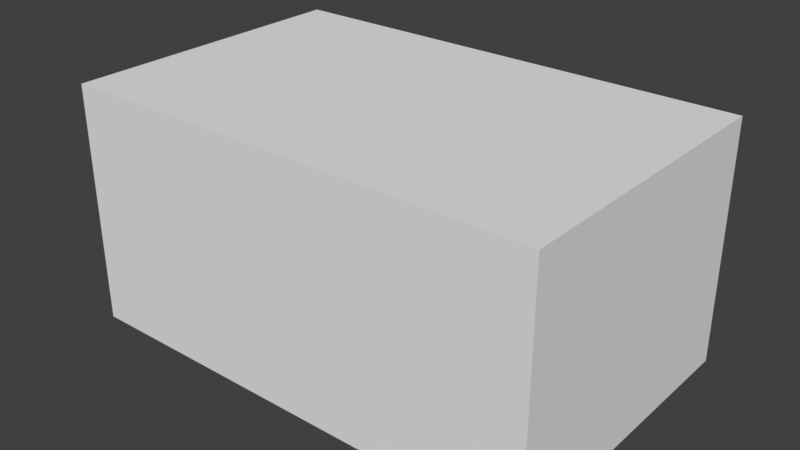 # Source: Tall_Rectangle_Blend_rotated.blend  (saved by Blender 2.79.0; exported with 4.5.12 LTS)
import bpy
from mathutils import Matrix  # noqa: F401  (used for matrix-valued properties, if any)

bpy.ops.wm.read_factory_settings(use_empty=True)
scene = bpy.context.scene
scene.name = 'Scene'

# ---- collections
col_collection_1 = bpy.data.collections.new('Collection 1'); scene.collection.children.link(col_collection_1)

# ---- world
world_world = bpy.data.worlds.new('World'); scene.world = world_world
world_world.color = (0.05088, 0.05088, 0.05088)
world_world.use_sun_shadow = False
world_world.sun_shadow_jitter_overblur = 0.0
world_world.cycles.sampling_method = 'MANUAL'

# ---- meshes
me_5_001 = bpy.data.meshes.new('5.001')
me_5_001.from_pydata([(3.026, -1.853, 1.0), (2.048, -1.28, 0.0), (2.976, -2.5, 0.128), (4.0, -0.1894, 0.5379), (4.0, 0.07735, 1.0), (4.0, -2.5, 1.0), (2.902, -2.5, 0.0), (4.0, -2.5, 0.0), (4.0, -0.5, 0.0), (1.502, -0.5, 0.0), (1.675, 0.07735, 1.0), (1.542, -0.3661, 0.2319), (3.48, -2.5, 1.0), (1.523, -0.4298, 0.1215), (3.461, -2.5, 0.9673)], [], [(0, 1, 2), (3, 4, 5), (2, 6, 7), (8, 1, 9), (5, 8, 3), (10, 4, 11), (5, 7, 8), (0, 12, 5), (1, 7, 6), (3, 11, 4), (8, 13, 3), (4, 0, 5), (14, 7, 5), (5, 12, 14), (6, 2, 1), (14, 12, 0), (0, 10, 1), (13, 9, 1), (10, 11, 1), (2, 14, 0), (13, 1, 11), (8, 7, 1), (3, 13, 11), (8, 9, 13), (4, 10, 0), (14, 2, 7)])
me_5_001.use_remesh_preserve_volume = False
me_5_001.use_remesh_preserve_attributes = False
me_5_001.use_mirror_vertex_groups = False
me_5_001.update()
me_4_001 = bpy.data.meshes.new('4.001')
me_4_001.from_pydata([(1.542, -0.3661, 0.2319), (1.523, -0.4298, 0.1215), (0.8, -0.5, 0.0), (-1.0, -2.5, 0.0), (-1.0, -1.25, 0.0), (-1.456, -0.04382, 0.7901), (-1.577, 0.07735, 1.0), (0.1238, 0.07735, 1.0), (1.502, -0.5, 0.0), (-1.368, -0.1316, 0.6381), (3.026, -1.853, 1.0), (1.675, 0.07735, 1.0), (-1.0, -0.5, 0.0), (-1.577, -0.9858, 1.0), (3.461, -2.5, 0.9673), (-1.389, -2.5, 0.6736), (2.976, -2.5, 0.128), (2.048, -1.28, 0.0), (-1.577, -2.5, 1.0), (3.48, -2.5, 1.0), (2.902, -2.5, 0.0)], [], [(0, 1, 2), (2, 3, 4), (5, 6, 7), (1, 8, 2), (9, 5, 7), (10, 11, 7), (4, 12, 2), (12, 7, 2), (7, 6, 13), (14, 15, 16), (17, 0, 11), (12, 4, 13), (12, 9, 7), (18, 14, 19), (7, 13, 18), (18, 13, 15), (6, 5, 13), (9, 12, 13), (4, 3, 15), (15, 13, 4), (5, 9, 13), (11, 2, 7), (18, 10, 7), (3, 16, 15), (2, 8, 17), (17, 3, 2), (11, 10, 17), (19, 14, 10), (16, 20, 17), (17, 8, 1), (1, 0, 17), (10, 14, 16), (16, 17, 10), (18, 15, 14), (11, 0, 2), (18, 19, 10), (3, 20, 16), (17, 20, 3)])
me_4_001.use_remesh_preserve_volume = False
me_4_001.use_remesh_preserve_attributes = False
me_4_001.use_mirror_vertex_groups = False
me_4_001.update()
me_3_001 = bpy.data.meshes.new('3.001')
me_3_001.from_pydata([(-4.0, -0.2389, 0.4522), (-4.0, -0.5, 0.0), (-4.0, -2.5, 0.0), (-1.389, -2.5, 0.6736), (-1.577, -2.5, 1.0), (-4.0, -2.5, 1.0), (-4.0, 0.07735, 1.0), (-1.577, -0.9858, 1.0), (-1.577, 0.07735, 1.0), (-1.0, -0.5, 0.0), (-1.368, -0.1316, 0.6381), (-1.456, -0.04382, 0.7901), (-1.0, -1.25, 0.0), (-1.0, -2.5, 0.0)], [], [(0, 1, 2), (3, 4, 5), (6, 7, 8), (5, 0, 2), (4, 7, 5), (9, 1, 10), (5, 6, 0), (9, 10, 7), (1, 11, 10), (1, 12, 2), (0, 8, 11), (2, 3, 5), (2, 12, 13), (6, 5, 7), (8, 7, 11), (3, 13, 12), (7, 4, 3), (10, 11, 7), (12, 9, 7), (7, 3, 12), (1, 0, 11), (1, 9, 12), (0, 6, 8), (2, 13, 3)])
me_3_001.use_remesh_preserve_volume = False
me_3_001.use_remesh_preserve_attributes = False
me_3_001.use_mirror_vertex_groups = False
me_3_001.update()
me_2_001 = bpy.data.meshes.new('2.001')
me_2_001.from_pydata([(1.335, 2.5, 0.6668), (1.527, 2.5, 1.0), (4.0, 2.5, 1.0), (4.0, -0.1894, 0.5379), (4.0, -0.5, 0.0), (4.0, 2.5, 0.0), (3.223, 0.07735, 1.0), (2.28, 1.425, 1.0), (4.0, 0.07735, 1.0), (3.118, -0.2751, 0.3896), (3.05, -0.5, 0.0), (2.159, 0.7736, 0.0), (0.9497, 2.5, 0.0), (3.179, -0.07078, 0.7434), (1.204, 2.5, 0.4408)], [], [(0, 1, 2), (3, 4, 5), (6, 2, 7), (5, 8, 3), (4, 9, 10), (5, 2, 8), (11, 6, 7), (11, 12, 5), (7, 2, 1), (3, 13, 9), (4, 11, 5), (8, 6, 13), (2, 14, 0), (5, 14, 2), (6, 8, 2), (4, 3, 9), (1, 0, 7), (14, 12, 11), (11, 10, 9), (9, 13, 11), (7, 0, 14), (13, 6, 11), (14, 11, 7), (3, 8, 13), (4, 10, 11), (5, 12, 14)])
me_2_001.use_remesh_preserve_volume = False
me_2_001.use_remesh_preserve_attributes = False
me_2_001.use_mirror_vertex_groups = False
me_2_001.update()
me_1_001 = bpy.data.meshes.new('1.001')
me_1_001.from_pydata([(3.223, 0.07735, 1.0), (2.159, 0.7736, 0.0), (2.28, 1.425, 1.0), (-1.0, -0.5, 0.0), (0.1238, 0.07735, 1.0), (-1.368, -0.1316, 0.6381), (-1.577, 2.5, 1.0), (-1.577, 1.077, 1.0), (0.8, -0.5, 0.0), (3.179, -0.07078, 0.7434), (-1.456, -0.04382, 0.7901), (3.118, -0.2751, 0.3896), (-1.577, 0.07735, 1.0), (3.05, -0.5, 0.0), (-1.0, 0.625, 0.0), (1.204, 2.5, 0.4408), (-1.202, 2.5, 0.3498), (1.335, 2.5, 0.6668), (-1.0, 2.5, 0.0), (0.9497, 2.5, 0.0), (1.527, 2.5, 1.0)], [], [(0, 1, 2), (3, 4, 5), (4, 6, 7), (0, 8, 9), (10, 5, 4), (11, 9, 8), (7, 12, 4), (1, 13, 8), (4, 12, 10), (8, 3, 14), (14, 10, 7), (15, 16, 17), (3, 8, 4), (12, 7, 10), (16, 18, 14), (7, 6, 16), (5, 10, 14), (14, 3, 5), (7, 16, 14), (15, 19, 18), (8, 14, 18), (8, 13, 11), (4, 0, 2), (6, 17, 16), (4, 20, 6), (8, 19, 1), (20, 2, 17), (0, 9, 1), (11, 13, 1), (1, 19, 15), (17, 2, 15), (1, 15, 2), (9, 11, 1), (0, 4, 8), (15, 18, 16), (6, 20, 17), (4, 2, 20), (8, 18, 19)])
me_1_001.use_remesh_preserve_volume = False
me_1_001.use_remesh_preserve_attributes = False
me_1_001.use_mirror_vertex_groups = False
me_1_001.update()
me_0_001 = bpy.data.meshes.new('0.001')
me_0_001.from_pydata([(-4.0, -0.2389, 0.4522), (-4.0, 0.07735, 1.0), (-4.0, 2.5, 1.0), (-1.202, 2.5, 0.3498), (-1.0, 2.5, 0.0), (-4.0, 2.5, 0.0), (-4.0, -0.5, 0.0), (-1.0, 0.625, 0.0), (-1.0, -0.5, 0.0), (-1.577, 0.07735, 1.0), (-1.456, -0.04382, 0.7901), (-1.577, 1.077, 1.0), (-1.368, -0.1316, 0.6381), (-1.577, 2.5, 1.0)], [], [(0, 1, 2), (3, 4, 5), (6, 7, 8), (5, 0, 2), (4, 7, 5), (9, 0, 10), (10, 7, 11), (5, 6, 0), (6, 10, 0), (6, 8, 12), (1, 11, 2), (5, 13, 3), (2, 11, 13), (6, 5, 7), (9, 1, 0), (13, 11, 3), (9, 10, 11), (12, 8, 7), (7, 4, 3), (3, 11, 7), (10, 12, 7), (6, 12, 10), (1, 9, 11), (5, 2, 13)])
me_0_001.use_remesh_preserve_volume = False
me_0_001.use_remesh_preserve_attributes = False
me_0_001.use_mirror_vertex_groups = False
me_0_001.update()
me_0_002 = bpy.data.meshes.new('0.002')
me_0_002.from_pydata([(-4.0, -0.2389, 0.4522), (-4.0, 0.07735, 1.0), (-4.0, 2.5, 1.0), (-1.202, 2.5, 0.3498), (-1.0, 2.5, 0.0), (-4.0, 2.5, 0.0), (-4.0, -0.5, 0.0), (-1.0, 0.625, 0.0), (-1.0, -0.5, 0.0), (-1.577, 0.07735, 1.0), (-1.456, -0.04382, 0.7901), (-1.577, 1.077, 1.0), (-1.368, -0.1316, 0.6381), (-1.577, 2.5, 1.0)], [], [(0, 1, 2), (3, 4, 5), (6, 7, 8), (5, 0, 2), (4, 7, 5), (9, 0, 10), (10, 7, 11), (5, 6, 0), (6, 10, 0), (6, 8, 12), (1, 11, 2), (5, 13, 3), (2, 11, 13), (6, 5, 7), (9, 1, 0), (13, 11, 3), (9, 10, 11), (12, 8, 7), (7, 4, 3), (3, 11, 7), (10, 12, 7), (6, 12, 10), (1, 9, 11), (5, 2, 13)])
me_0_002.use_remesh_preserve_volume = False
me_0_002.use_remesh_preserve_attributes = False
me_0_002.use_mirror_vertex_groups = False
me_0_002.update()
me_1_002 = bpy.data.meshes.new('1.002')
me_1_002.from_pydata([(3.223, 0.07735, 1.0), (2.159, 0.7736, 0.0), (2.28, 1.425, 1.0), (-1.0, -0.5, 0.0), (0.1238, 0.07735, 1.0), (-1.368, -0.1316, 0.6381), (-1.577, 2.5, 1.0), (-1.577, 1.077, 1.0), (0.8, -0.5, 0.0), (3.179, -0.07078, 0.7434), (-1.456, -0.04382, 0.7901), (3.118, -0.2751, 0.3896), (-1.577, 0.07735, 1.0), (3.05, -0.5, 0.0), (-1.0, 0.625, 0.0), (1.204, 2.5, 0.4408), (-1.202, 2.5, 0.3498), (1.335, 2.5, 0.6668), (-1.0, 2.5, 0.0), (0.9497, 2.5, 0.0), (1.527, 2.5, 1.0)], [], [(0, 1, 2), (3, 4, 5), (4, 6, 7), (0, 8, 9), (10, 5, 4), (11, 9, 8), (7, 12, 4), (1, 13, 8), (4, 12, 10), (8, 3, 14), (14, 10, 7), (15, 16, 17), (3, 8, 4), (12, 7, 10), (16, 18, 14), (7, 6, 16), (5, 10, 14), (14, 3, 5), (7, 16, 14), (15, 19, 18), (8, 14, 18), (8, 13, 11), (4, 0, 2), (6, 17, 16), (4, 20, 6), (8, 19, 1), (20, 2, 17), (0, 9, 1), (11, 13, 1), (1, 19, 15), (17, 2, 15), (1, 15, 2), (9, 11, 1), (0, 4, 8), (15, 18, 16), (6, 20, 17), (4, 2, 20), (8, 18, 19)])
me_1_002.use_remesh_preserve_volume = False
me_1_002.use_remesh_preserve_attributes = False
me_1_002.use_mirror_vertex_groups = False
me_1_002.update()
me_2_002 = bpy.data.meshes.new('2.002')
me_2_002.from_pydata([(1.335, 2.5, 0.6668), (1.527, 2.5, 1.0), (4.0, 2.5, 1.0), (4.0, -0.1894, 0.5379), (4.0, -0.5, 0.0), (4.0, 2.5, 0.0), (3.223, 0.07735, 1.0), (2.28, 1.425, 1.0), (4.0, 0.07735, 1.0), (3.118, -0.2751, 0.3896), (3.05, -0.5, 0.0), (2.159, 0.7736, 0.0), (0.9497, 2.5, 0.0), (3.179, -0.07078, 0.7434), (1.204, 2.5, 0.4408)], [], [(0, 1, 2), (3, 4, 5), (6, 2, 7), (5, 8, 3), (4, 9, 10), (5, 2, 8), (11, 6, 7), (11, 12, 5), (7, 2, 1), (3, 13, 9), (4, 11, 5), (8, 6, 13), (2, 14, 0), (5, 14, 2), (6, 8, 2), (4, 3, 9), (1, 0, 7), (14, 12, 11), (11, 10, 9), (9, 13, 11), (7, 0, 14), (13, 6, 11), (14, 11, 7), (3, 8, 13), (4, 10, 11), (5, 12, 14)])
me_2_002.use_remesh_preserve_volume = False
me_2_002.use_remesh_preserve_attributes = False
me_2_002.use_mirror_vertex_groups = False
me_2_002.update()
me_3_002 = bpy.data.meshes.new('3.002')
me_3_002.from_pydata([(-4.0, -0.2389, 0.4522), (-4.0, -0.5, 0.0), (-4.0, -2.5, 0.0), (-1.389, -2.5, 0.6736), (-1.577, -2.5, 1.0), (-4.0, -2.5, 1.0), (-4.0, 0.07735, 1.0), (-1.577, -0.9858, 1.0), (-1.577, 0.07735, 1.0), (-1.0, -0.5, 0.0), (-1.368, -0.1316, 0.6381), (-1.456, -0.04382, 0.7901), (-1.0, -1.25, 0.0), (-1.0, -2.5, 0.0)], [], [(0, 1, 2), (3, 4, 5), (6, 7, 8), (5, 0, 2), (4, 7, 5), (9, 1, 10), (5, 6, 0), (9, 10, 7), (1, 11, 10), (1, 12, 2), (0, 8, 11), (2, 3, 5), (2, 12, 13), (6, 5, 7), (8, 7, 11), (3, 13, 12), (7, 4, 3), (10, 11, 7), (12, 9, 7), (7, 3, 12), (1, 0, 11), (1, 9, 12), (0, 6, 8), (2, 13, 3)])
me_3_002.use_remesh_preserve_volume = False
me_3_002.use_remesh_preserve_attributes = False
me_3_002.use_mirror_vertex_groups = False
me_3_002.update()
me_4_002 = bpy.data.meshes.new('4.002')
me_4_002.from_pydata([(1.542, -0.3661, 0.2319), (1.523, -0.4298, 0.1215), (0.8, -0.5, 0.0), (-1.0, -2.5, 0.0), (-1.0, -1.25, 0.0), (-1.456, -0.04382, 0.7901), (-1.577, 0.07735, 1.0), (0.1238, 0.07735, 1.0), (1.502, -0.5, 0.0), (-1.368, -0.1316, 0.6381), (3.026, -1.853, 1.0), (1.675, 0.07735, 1.0), (-1.0, -0.5, 0.0), (-1.577, -0.9858, 1.0), (3.461, -2.5, 0.9673), (-1.389, -2.5, 0.6736), (2.976, -2.5, 0.128), (2.048, -1.28, 0.0), (-1.577, -2.5, 1.0), (3.48, -2.5, 1.0), (2.902, -2.5, 0.0)], [], [(0, 1, 2), (2, 3, 4), (5, 6, 7), (1, 8, 2), (9, 5, 7), (10, 11, 7), (4, 12, 2), (12, 7, 2), (7, 6, 13), (14, 15, 16), (17, 0, 11), (12, 4, 13), (12, 9, 7), (18, 14, 19), (7, 13, 18), (18, 13, 15), (6, 5, 13), (9, 12, 13), (4, 3, 15), (15, 13, 4), (5, 9, 13), (11, 2, 7), (18, 10, 7), (3, 16, 15), (2, 8, 17), (17, 3, 2), (11, 10, 17), (19, 14, 10), (16, 20, 17), (17, 8, 1), (1, 0, 17), (10, 14, 16), (16, 17, 10), (18, 15, 14), (11, 0, 2), (18, 19, 10), (3, 20, 16), (17, 20, 3)])
me_4_002.use_remesh_preserve_volume = False
me_4_002.use_remesh_preserve_attributes = False
me_4_002.use_mirror_vertex_groups = False
me_4_002.update()
me_5_002 = bpy.data.meshes.new('5.002')
me_5_002.from_pydata([(3.026, -1.853, 1.0), (2.048, -1.28, 0.0), (2.976, -2.5, 0.128), (4.0, -0.1894, 0.5379), (4.0, 0.07735, 1.0), (4.0, -2.5, 1.0), (2.902, -2.5, 0.0), (4.0, -2.5, 0.0), (4.0, -0.5, 0.0), (1.502, -0.5, 0.0), (1.675, 0.07735, 1.0), (1.542, -0.3661, 0.2319), (3.48, -2.5, 1.0), (1.523, -0.4298, 0.1215), (3.461, -2.5, 0.9673)], [], [(0, 1, 2), (3, 4, 5), (2, 6, 7), (8, 1, 9), (5, 8, 3), (10, 4, 11), (5, 7, 8), (0, 12, 5), (1, 7, 6), (3, 11, 4), (8, 13, 3), (4, 0, 5), (14, 7, 5), (5, 12, 14), (6, 2, 1), (14, 12, 0), (0, 10, 1), (13, 9, 1), (10, 11, 1), (2, 14, 0), (13, 1, 11), (8, 7, 1), (3, 13, 11), (8, 9, 13), (4, 10, 0), (14, 2, 7)])
me_5_002.use_remesh_preserve_volume = False
me_5_002.use_remesh_preserve_attributes = False
me_5_002.use_mirror_vertex_groups = False
me_5_002.update()
me_0_004 = bpy.data.meshes.new('0.004')
me_0_004.from_pydata([(-4.0, -0.2389, 0.4522), (-4.0, 0.07735, 1.0), (-4.0, 2.5, 1.0), (-1.202, 2.5, 0.3498), (-1.0, 2.5, 0.0), (-4.0, 2.5, 0.0), (-4.0, -0.5, 0.0), (-1.0, 0.625, 0.0), (-1.0, -0.5, 0.0), (-1.577, 0.07735, 1.0), (-1.456, -0.04382, 0.7901), (-1.577, 1.077, 1.0), (-1.368, -0.1316, 0.6381), (-1.577, 2.5, 1.0)], [], [(0, 1, 2), (3, 4, 5), (6, 7, 8), (5, 0, 2), (4, 7, 5), (9, 0, 10), (10, 7, 11), (5, 6, 0), (6, 10, 0), (6, 8, 12), (1, 11, 2), (5, 13, 3), (2, 11, 13), (6, 5, 7), (9, 1, 0), (13, 11, 3), (9, 10, 11), (12, 8, 7), (7, 4, 3), (3, 11, 7), (10, 12, 7), (6, 12, 10), (1, 9, 11), (5, 2, 13)])
me_0_004.use_remesh_preserve_volume = False
me_0_004.use_remesh_preserve_attributes = False
me_0_004.use_mirror_vertex_groups = False
me_0_004.update()
me_0_003 = bpy.data.meshes.new('0.003')
me_0_003.from_pydata([(-4.0, -0.2389, 0.4522), (-4.0, 0.07735, 1.0), (-4.0, 2.5, 1.0), (-1.202, 2.5, 0.3498), (-1.0, 2.5, 0.0), (-4.0, 2.5, 0.0), (-4.0, -0.5, 0.0), (-1.0, 0.625, 0.0), (-1.0, -0.5, 0.0), (-1.577, 0.07735, 1.0), (-1.456, -0.04382, 0.7901), (-1.577, 1.077, 1.0), (-1.368, -0.1316, 0.6381), (-1.577, 2.5, 1.0)], [], [(0, 1, 2), (3, 4, 5), (6, 7, 8), (5, 0, 2), (4, 7, 5), (9, 0, 10), (10, 7, 11), (5, 6, 0), (6, 10, 0), (6, 8, 12), (1, 11, 2), (5, 13, 3), (2, 11, 13), (6, 5, 7), (9, 1, 0), (13, 11, 3), (9, 10, 11), (12, 8, 7), (7, 4, 3), (3, 11, 7), (10, 12, 7), (6, 12, 10), (1, 9, 11), (5, 2, 13)])
me_0_003.use_remesh_preserve_volume = False
me_0_003.use_remesh_preserve_attributes = False
me_0_003.use_mirror_vertex_groups = False
me_0_003.update()
me_1_004 = bpy.data.meshes.new('1.004')
me_1_004.from_pydata([(3.223, 0.07735, 1.0), (2.159, 0.7736, 0.0), (2.28, 1.425, 1.0), (-1.0, -0.5, 0.0), (0.1238, 0.07735, 1.0), (-1.368, -0.1316, 0.6381), (-1.577, 2.5, 1.0), (-1.577, 1.077, 1.0), (0.8, -0.5, 0.0), (3.179, -0.07078, 0.7434), (-1.456, -0.04382, 0.7901), (3.118, -0.2751, 0.3896), (-1.577, 0.07735, 1.0), (3.05, -0.5, 0.0), (-1.0, 0.625, 0.0), (1.204, 2.5, 0.4408), (-1.202, 2.5, 0.3498), (1.335, 2.5, 0.6668), (-1.0, 2.5, 0.0), (0.9497, 2.5, 0.0), (1.527, 2.5, 1.0)], [], [(0, 1, 2), (3, 4, 5), (4, 6, 7), (0, 8, 9), (10, 5, 4), (11, 9, 8), (7, 12, 4), (1, 13, 8), (4, 12, 10), (8, 3, 14), (14, 10, 7), (15, 16, 17), (3, 8, 4), (12, 7, 10), (16, 18, 14), (7, 6, 16), (5, 10, 14), (14, 3, 5), (7, 16, 14), (15, 19, 18), (8, 14, 18), (8, 13, 11), (4, 0, 2), (6, 17, 16), (4, 20, 6), (8, 19, 1), (20, 2, 17), (0, 9, 1), (11, 13, 1), (1, 19, 15), (17, 2, 15), (1, 15, 2), (9, 11, 1), (0, 4, 8), (15, 18, 16), (6, 20, 17), (4, 2, 20), (8, 18, 19)])
me_1_004.use_remesh_preserve_volume = False
me_1_004.use_remesh_preserve_attributes = False
me_1_004.use_mirror_vertex_groups = False
me_1_004.update()
me_1_003 = bpy.data.meshes.new('1.003')
me_1_003.from_pydata([(3.223, 0.07735, 1.0), (2.159, 0.7736, 0.0), (2.28, 1.425, 1.0), (-1.0, -0.5, 0.0), (0.1238, 0.07735, 1.0), (-1.368, -0.1316, 0.6381), (-1.577, 2.5, 1.0), (-1.577, 1.077, 1.0), (0.8, -0.5, 0.0), (3.179, -0.07078, 0.7434), (-1.456, -0.04382, 0.7901), (3.118, -0.2751, 0.3896), (-1.577, 0.07735, 1.0), (3.05, -0.5, 0.0), (-1.0, 0.625, 0.0), (1.204, 2.5, 0.4408), (-1.202, 2.5, 0.3498), (1.335, 2.5, 0.6668), (-1.0, 2.5, 0.0), (0.9497, 2.5, 0.0), (1.527, 2.5, 1.0)], [], [(0, 1, 2), (3, 4, 5), (4, 6, 7), (0, 8, 9), (10, 5, 4), (11, 9, 8), (7, 12, 4), (1, 13, 8), (4, 12, 10), (8, 3, 14), (14, 10, 7), (15, 16, 17), (3, 8, 4), (12, 7, 10), (16, 18, 14), (7, 6, 16), (5, 10, 14), (14, 3, 5), (7, 16, 14), (15, 19, 18), (8, 14, 18), (8, 13, 11), (4, 0, 2), (6, 17, 16), (4, 20, 6), (8, 19, 1), (20, 2, 17), (0, 9, 1), (11, 13, 1), (1, 19, 15), (17, 2, 15), (1, 15, 2), (9, 11, 1), (0, 4, 8), (15, 18, 16), (6, 20, 17), (4, 2, 20), (8, 18, 19)])
me_1_003.use_remesh_preserve_volume = False
me_1_003.use_remesh_preserve_attributes = False
me_1_003.use_mirror_vertex_groups = False
me_1_003.update()
me_2_004 = bpy.data.meshes.new('2.004')
me_2_004.from_pydata([(1.335, 2.5, 0.6668), (1.527, 2.5, 1.0), (4.0, 2.5, 1.0), (4.0, -0.1894, 0.5379), (4.0, -0.5, 0.0), (4.0, 2.5, 0.0), (3.223, 0.07735, 1.0), (2.28, 1.425, 1.0), (4.0, 0.07735, 1.0), (3.118, -0.2751, 0.3896), (3.05, -0.5, 0.0), (2.159, 0.7736, 0.0), (0.9497, 2.5, 0.0), (3.179, -0.07078, 0.7434), (1.204, 2.5, 0.4408)], [], [(0, 1, 2), (3, 4, 5), (6, 2, 7), (5, 8, 3), (4, 9, 10), (5, 2, 8), (11, 6, 7), (11, 12, 5), (7, 2, 1), (3, 13, 9), (4, 11, 5), (8, 6, 13), (2, 14, 0), (5, 14, 2), (6, 8, 2), (4, 3, 9), (1, 0, 7), (14, 12, 11), (11, 10, 9), (9, 13, 11), (7, 0, 14), (13, 6, 11), (14, 11, 7), (3, 8, 13), (4, 10, 11), (5, 12, 14)])
me_2_004.use_remesh_preserve_volume = False
me_2_004.use_remesh_preserve_attributes = False
me_2_004.use_mirror_vertex_groups = False
me_2_004.update()
me_2_003 = bpy.data.meshes.new('2.003')
me_2_003.from_pydata([(1.335, 2.5, 0.6668), (1.527, 2.5, 1.0), (4.0, 2.5, 1.0), (4.0, -0.1894, 0.5379), (4.0, -0.5, 0.0), (4.0, 2.5, 0.0), (3.223, 0.07735, 1.0), (2.28, 1.425, 1.0), (4.0, 0.07735, 1.0), (3.118, -0.2751, 0.3896), (3.05, -0.5, 0.0), (2.159, 0.7736, 0.0), (0.9497, 2.5, 0.0), (3.179, -0.07078, 0.7434), (1.204, 2.5, 0.4408)], [], [(0, 1, 2), (3, 4, 5), (6, 2, 7), (5, 8, 3), (4, 9, 10), (5, 2, 8), (11, 6, 7), (11, 12, 5), (7, 2, 1), (3, 13, 9), (4, 11, 5), (8, 6, 13), (2, 14, 0), (5, 14, 2), (6, 8, 2), (4, 3, 9), (1, 0, 7), (14, 12, 11), (11, 10, 9), (9, 13, 11), (7, 0, 14), (13, 6, 11), (14, 11, 7), (3, 8, 13), (4, 10, 11), (5, 12, 14)])
me_2_003.use_remesh_preserve_volume = False
me_2_003.use_remesh_preserve_attributes = False
me_2_003.use_mirror_vertex_groups = False
me_2_003.update()
me_3_004 = bpy.data.meshes.new('3.004')
me_3_004.from_pydata([(-4.0, -0.2389, 0.4522), (-4.0, -0.5, 0.0), (-4.0, -2.5, 0.0), (-1.389, -2.5, 0.6736), (-1.577, -2.5, 1.0), (-4.0, -2.5, 1.0), (-4.0, 0.07735, 1.0), (-1.577, -0.9858, 1.0), (-1.577, 0.07735, 1.0), (-1.0, -0.5, 0.0), (-1.368, -0.1316, 0.6381), (-1.456, -0.04382, 0.7901), (-1.0, -1.25, 0.0), (-1.0, -2.5, 0.0)], [], [(0, 1, 2), (3, 4, 5), (6, 7, 8), (5, 0, 2), (4, 7, 5), (9, 1, 10), (5, 6, 0), (9, 10, 7), (1, 11, 10), (1, 12, 2), (0, 8, 11), (2, 3, 5), (2, 12, 13), (6, 5, 7), (8, 7, 11), (3, 13, 12), (7, 4, 3), (10, 11, 7), (12, 9, 7), (7, 3, 12), (1, 0, 11), (1, 9, 12), (0, 6, 8), (2, 13, 3)])
me_3_004.use_remesh_preserve_volume = False
me_3_004.use_remesh_preserve_attributes = False
me_3_004.use_mirror_vertex_groups = False
me_3_004.update()
me_3_003 = bpy.data.meshes.new('3.003')
me_3_003.from_pydata([(-4.0, -0.2389, 0.4522), (-4.0, -0.5, 0.0), (-4.0, -2.5, 0.0), (-1.389, -2.5, 0.6736), (-1.577, -2.5, 1.0), (-4.0, -2.5, 1.0), (-4.0, 0.07735, 1.0), (-1.577, -0.9858, 1.0), (-1.577, 0.07735, 1.0), (-1.0, -0.5, 0.0), (-1.368, -0.1316, 0.6381), (-1.456, -0.04382, 0.7901), (-1.0, -1.25, 0.0), (-1.0, -2.5, 0.0)], [], [(0, 1, 2), (3, 4, 5), (6, 7, 8), (5, 0, 2), (4, 7, 5), (9, 1, 10), (5, 6, 0), (9, 10, 7), (1, 11, 10), (1, 12, 2), (0, 8, 11), (2, 3, 5), (2, 12, 13), (6, 5, 7), (8, 7, 11), (3, 13, 12), (7, 4, 3), (10, 11, 7), (12, 9, 7), (7, 3, 12), (1, 0, 11), (1, 9, 12), (0, 6, 8), (2, 13, 3)])
me_3_003.use_remesh_preserve_volume = False
me_3_003.use_remesh_preserve_attributes = False
me_3_003.use_mirror_vertex_groups = False
me_3_003.update()
me_4_004 = bpy.data.meshes.new('4.004')
me_4_004.from_pydata([(1.542, -0.3661, 0.2319), (1.523, -0.4298, 0.1215), (0.8, -0.5, 0.0), (-1.0, -2.5, 0.0), (-1.0, -1.25, 0.0), (-1.456, -0.04382, 0.7901), (-1.577, 0.07735, 1.0), (0.1238, 0.07735, 1.0), (1.502, -0.5, 0.0), (-1.368, -0.1316, 0.6381), (3.026, -1.853, 1.0), (1.675, 0.07735, 1.0), (-1.0, -0.5, 0.0), (-1.577, -0.9858, 1.0), (3.461, -2.5, 0.9673), (-1.389, -2.5, 0.6736), (2.976, -2.5, 0.128), (2.048, -1.28, 0.0), (-1.577, -2.5, 1.0), (3.48, -2.5, 1.0), (2.902, -2.5, 0.0)], [], [(0, 1, 2), (2, 3, 4), (5, 6, 7), (1, 8, 2), (9, 5, 7), (10, 11, 7), (4, 12, 2), (12, 7, 2), (7, 6, 13), (14, 15, 16), (17, 0, 11), (12, 4, 13), (12, 9, 7), (18, 14, 19), (7, 13, 18), (18, 13, 15), (6, 5, 13), (9, 12, 13), (4, 3, 15), (15, 13, 4), (5, 9, 13), (11, 2, 7), (18, 10, 7), (3, 16, 15), (2, 8, 17), (17, 3, 2), (11, 10, 17), (19, 14, 10), (16, 20, 17), (17, 8, 1), (1, 0, 17), (10, 14, 16), (16, 17, 10), (18, 15, 14), (11, 0, 2), (18, 19, 10), (3, 20, 16), (17, 20, 3)])
me_4_004.use_remesh_preserve_volume = False
me_4_004.use_remesh_preserve_attributes = False
me_4_004.use_mirror_vertex_groups = False
me_4_004.update()
me_4_003 = bpy.data.meshes.new('4.003')
me_4_003.from_pydata([(1.542, -0.3661, 0.2319), (1.523, -0.4298, 0.1215), (0.8, -0.5, 0.0), (-1.0, -2.5, 0.0), (-1.0, -1.25, 0.0), (-1.456, -0.04382, 0.7901), (-1.577, 0.07735, 1.0), (0.1238, 0.07735, 1.0), (1.502, -0.5, 0.0), (-1.368, -0.1316, 0.6381), (3.026, -1.853, 1.0), (1.675, 0.07735, 1.0), (-1.0, -0.5, 0.0), (-1.577, -0.9858, 1.0), (3.461, -2.5, 0.9673), (-1.389, -2.5, 0.6736), (2.976, -2.5, 0.128), (2.048, -1.28, 0.0), (-1.577, -2.5, 1.0), (3.48, -2.5, 1.0), (2.902, -2.5, 0.0)], [], [(0, 1, 2), (2, 3, 4), (5, 6, 7), (1, 8, 2), (9, 5, 7), (10, 11, 7), (4, 12, 2), (12, 7, 2), (7, 6, 13), (14, 15, 16), (17, 0, 11), (12, 4, 13), (12, 9, 7), (18, 14, 19), (7, 13, 18), (18, 13, 15), (6, 5, 13), (9, 12, 13), (4, 3, 15), (15, 13, 4), (5, 9, 13), (11, 2, 7), (18, 10, 7), (3, 16, 15), (2, 8, 17), (17, 3, 2), (11, 10, 17), (19, 14, 10), (16, 20, 17), (17, 8, 1), (1, 0, 17), (10, 14, 16), (16, 17, 10), (18, 15, 14), (11, 0, 2), (18, 19, 10), (3, 20, 16), (17, 20, 3)])
me_4_003.use_remesh_preserve_volume = False
me_4_003.use_remesh_preserve_attributes = False
me_4_003.use_mirror_vertex_groups = False
me_4_003.update()
me_5_004 = bpy.data.meshes.new('5.004')
me_5_004.from_pydata([(3.026, -1.853, 1.0), (2.048, -1.28, 0.0), (2.976, -2.5, 0.128), (4.0, -0.1894, 0.5379), (4.0, 0.07735, 1.0), (4.0, -2.5, 1.0), (2.902, -2.5, 0.0), (4.0, -2.5, 0.0), (4.0, -0.5, 0.0), (1.502, -0.5, 0.0), (1.675, 0.07735, 1.0), (1.542, -0.3661, 0.2319), (3.48, -2.5, 1.0), (1.523, -0.4298, 0.1215), (3.461, -2.5, 0.9673)], [], [(0, 1, 2), (3, 4, 5), (2, 6, 7), (8, 1, 9), (5, 8, 3), (10, 4, 11), (5, 7, 8), (0, 12, 5), (1, 7, 6), (3, 11, 4), (8, 13, 3), (4, 0, 5), (14, 7, 5), (5, 12, 14), (6, 2, 1), (14, 12, 0), (0, 10, 1), (13, 9, 1), (10, 11, 1), (2, 14, 0), (13, 1, 11), (8, 7, 1), (3, 13, 11), (8, 9, 13), (4, 10, 0), (14, 2, 7)])
me_5_004.use_remesh_preserve_volume = False
me_5_004.use_remesh_preserve_attributes = False
me_5_004.use_mirror_vertex_groups = False
me_5_004.update()
me_5_003 = bpy.data.meshes.new('5.003')
me_5_003.from_pydata([(3.026, -1.853, 1.0), (2.048, -1.28, 0.0), (2.976, -2.5, 0.128), (4.0, -0.1894, 0.5379), (4.0, 0.07735, 1.0), (4.0, -2.5, 1.0), (2.902, -2.5, 0.0), (4.0, -2.5, 0.0), (4.0, -0.5, 0.0), (1.502, -0.5, 0.0), (1.675, 0.07735, 1.0), (1.542, -0.3661, 0.2319), (3.48, -2.5, 1.0), (1.523, -0.4298, 0.1215), (3.461, -2.5, 0.9673)], [], [(0, 1, 2), (3, 4, 5), (2, 6, 7), (8, 1, 9), (5, 8, 3), (10, 4, 11), (5, 7, 8), (0, 12, 5), (1, 7, 6), (3, 11, 4), (8, 13, 3), (4, 0, 5), (14, 7, 5), (5, 12, 14), (6, 2, 1), (14, 12, 0), (0, 10, 1), (13, 9, 1), (10, 11, 1), (2, 14, 0), (13, 1, 11), (8, 7, 1), (3, 13, 11), (8, 9, 13), (4, 10, 0), (14, 2, 7)])
me_5_003.use_remesh_preserve_volume = False
me_5_003.use_remesh_preserve_attributes = False
me_5_003.use_mirror_vertex_groups = False
me_5_003.update()

# ---- objects
ob_5 = bpy.data.objects.new('5', me_5_001)
ob_4 = bpy.data.objects.new('4', me_4_001)
ob_3 = bpy.data.objects.new('3', me_3_001)
ob_2 = bpy.data.objects.new('2', me_2_001)
ob_1 = bpy.data.objects.new('1', me_1_001)
ob_0 = bpy.data.objects.new('0', me_0_001)
ob_0_001 = bpy.data.objects.new('0.001', me_0_002)
ob_1_001 = bpy.data.objects.new('1.001', me_1_002)
ob_2_001 = bpy.data.objects.new('2.001', me_2_002)
ob_3_001 = bpy.data.objects.new('3.001', me_3_002)
ob_4_001 = bpy.data.objects.new('4.001', me_4_002)
ob_5_001 = bpy.data.objects.new('5.001', me_5_002)
ob_0_003 = bpy.data.objects.new('0.003', me_0_004)
ob_0_002 = bpy.data.objects.new('0.002', me_0_003)
ob_1_003 = bpy.data.objects.new('1.003', me_1_004)
ob_1_002 = bpy.data.objects.new('1.002', me_1_003)
ob_2_003 = bpy.data.objects.new('2.003', me_2_004)
ob_2_002 = bpy.data.objects.new('2.002', me_2_003)
ob_3_003 = bpy.data.objects.new('3.003', me_3_004)
ob_3_002 = bpy.data.objects.new('3.002', me_3_003)
ob_4_003 = bpy.data.objects.new('4.003', me_4_004)
ob_4_002 = bpy.data.objects.new('4.002', me_4_003)
ob_5_003 = bpy.data.objects.new('5.003', me_5_004)
ob_5_002 = bpy.data.objects.new('5.002', me_5_003)

# ---- transforms, parenting, visibility, modifiers, constraints
ob_5.location = (0.0, 0.0, 0.0)
ob_5.lineart.crease_threshold = 0.0
ob_4.location = (0.0, 0.0, 0.0)
ob_4.lineart.crease_threshold = 0.0
ob_3.location = (0.0, 0.0, 0.0)
ob_3.lineart.crease_threshold = 0.0
ob_2.location = (0.0, 0.0, 0.0)
ob_2.lineart.crease_threshold = 0.0
ob_1.location = (0.0, 0.0, 0.0)
ob_1.lineart.crease_threshold = 0.0
ob_0.location = (0.0, 0.0, 0.0)
ob_0.lineart.crease_threshold = 0.0
ob_0_001.location = (0.0, 0.0, 1.0)
ob_0_001.lineart.crease_threshold = 0.0
ob_1_001.location = (0.0, 0.0, 1.0)
ob_1_001.lineart.crease_threshold = 0.0
ob_2_001.location = (0.0, 0.0, 1.0)
ob_2_001.lineart.crease_threshold = 0.0
ob_3_001.location = (0.0, 0.0, 1.0)
ob_3_001.lineart.crease_threshold = 0.0
ob_4_001.location = (0.0, 0.0, 1.0)
ob_4_001.lineart.crease_threshold = 0.0
ob_5_001.location = (0.0, 0.0, 1.0)
ob_5_001.lineart.crease_threshold = 0.0
ob_0_003.location = (0.0, 0.0, 2.0)
ob_0_003.lineart.crease_threshold = 0.0
ob_0_002.location = (0.0, 0.0, 3.0)
ob_0_002.lineart.crease_threshold = 0.0
ob_1_003.location = (0.0, 0.0, 2.0)
ob_1_003.lineart.crease_threshold = 0.0
ob_1_002.location = (0.0, 0.0, 3.0)
ob_1_002.lineart.crease_threshold = 0.0
ob_2_003.location = (0.0, 0.0, 2.0)
ob_2_003.lineart.crease_threshold = 0.0
ob_2_002.location = (0.0, 0.0, 3.0)
ob_2_002.lineart.crease_threshold = 0.0
ob_3_003.location = (0.0, 0.0, 2.0)
ob_3_003.lineart.crease_threshold = 0.0
ob_3_002.location = (0.0, 0.0, 3.0)
ob_3_002.lineart.crease_threshold = 0.0
ob_4_003.location = (0.0, 0.0, 2.0)
ob_4_003.lineart.crease_threshold = 0.0
ob_4_002.location = (0.0, 0.0, 3.0)
ob_4_002.lineart.crease_threshold = 0.0
ob_5_003.location = (0.0, 0.0, 2.0)
ob_5_003.lineart.crease_threshold = 0.0
ob_5_002.location = (0.0, 0.0, 3.0)
ob_5_002.lineart.crease_threshold = 0.0

# ---- collection membership
col_collection_1.objects.link(ob_5)
col_collection_1.objects.link(ob_4)
col_collection_1.objects.link(ob_3)
col_collection_1.objects.link(ob_2)
col_collection_1.objects.link(ob_1)
col_collection_1.objects.link(ob_0)
col_collection_1.objects.link(ob_0_001)
col_collection_1.objects.link(ob_1_001)
col_collection_1.objects.link(ob_2_001)
col_collection_1.objects.link(ob_3_001)
col_collection_1.objects.link(ob_4_001)
col_collection_1.objects.link(ob_5_001)
col_collection_1.objects.link(ob_0_003)
col_collection_1.objects.link(ob_0_002)
col_collection_1.objects.link(ob_1_003)
col_collection_1.objects.link(ob_1_002)
col_collection_1.objects.link(ob_2_003)
col_collection_1.objects.link(ob_2_002)
col_collection_1.objects.link(ob_3_003)
col_collection_1.objects.link(ob_3_002)
col_collection_1.objects.link(ob_4_003)
col_collection_1.objects.link(ob_4_002)
col_collection_1.objects.link(ob_5_003)
col_collection_1.objects.link(ob_5_002)

# ---- scene / render settings (as saved in the file)
scene.frame_start = 1; scene.frame_end = 250; scene.frame_set(1)
scene.render.engine = 'BLENDER_EEVEE_NEXT'
scene.render.resolution_percentage = 50
scene.render.dither_intensity = 0.0
scene.cycles.use_denoising = False
scene.cycles.samples = 128
scene.cycles.sampling_pattern = 'TABULATED_SOBOL'
scene.cycles.use_adaptive_sampling = False
scene.cycles.use_light_tree = False
scene.cycles.blur_glossy = 0.0
scene.cycles.sample_clamp_indirect = 0.0
scene.view_settings.view_transform = 'Standard'
bpy.context.view_layer.update()

# ---- added for rendering (the .blend has no active camera and no usable light): camera, sun
cam_auto = bpy.data.cameras.new('AutoCamera')
cam_auto.lens = 50.0
cam_auto.sensor_width = 36.0
cam_auto.clip_end = 1000.0
ob_auto_camera = bpy.data.objects.new('AutoCamera', cam_auto)
scene.collection.objects.link(ob_auto_camera)
ob_auto_camera.location = (9.48073, -11.3769, 9.58459)
ob_auto_camera.rotation_euler = (1.09748, -7.21219e-08, 0.694738)
scene.camera = ob_auto_camera
light_auto_sun = bpy.data.lights.new('AutoSun', 'SUN')
light_auto_sun.energy = 3.0
light_auto_sun.angle = 0.0523599
ob_auto_sun = bpy.data.objects.new('AutoSun', light_auto_sun)
scene.collection.objects.link(ob_auto_sun)
ob_auto_sun.rotation_euler = (0.872665, 0.174533, 0.523599)
bpy.context.view_layer.update()
